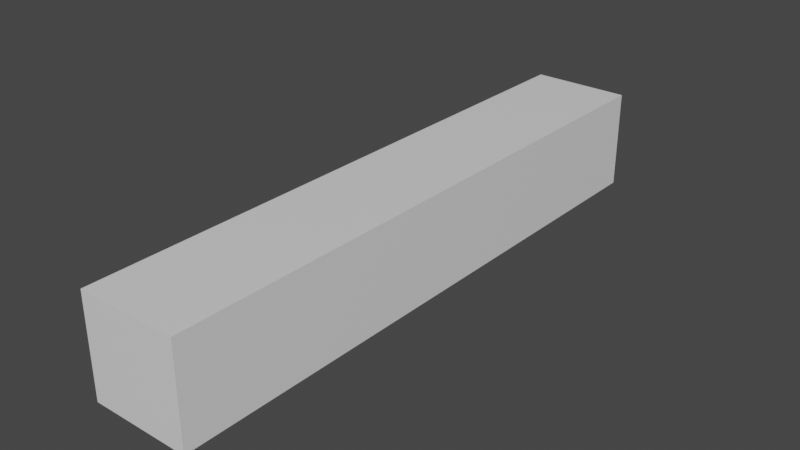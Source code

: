 # Source: arm.blend  (saved by Blender 2.80.75; exported with 4.5.12 LTS)
import bpy
from mathutils import Matrix  # noqa: F401  (used for matrix-valued properties, if any)

bpy.ops.wm.read_factory_settings(use_empty=True)
scene = bpy.context.scene
scene.name = 'Scene'

# ---- collections
col_collection = bpy.data.collections.new('Collection'); scene.collection.children.link(col_collection)

# ---- materials (node trees are filled in below, after node groups)
mat_material = bpy.data.materials.new('Material')
mat_material.alpha_threshold = 0.0
mat_material.use_transparent_shadow = False
mat_material.line_color = (0.0, 0.0, 0.0, 1.0)

# ---- material node trees
mat_material.use_nodes = True; mat_material.node_tree.nodes.clear()
_N = mat_material.node_tree.nodes; _L = mat_material.node_tree.links
n0 = _N.new('ShaderNodeOutputMaterial'); n0.name = 'Material Output'; n0.location = (300, 300)
n1 = _N.new('ShaderNodeBsdfPrincipled'); n1.name = 'Principled BSDF'; n1.location = (10, 300)
n1.distribution = 'GGX'
n1.subsurface_method = 'BURLEY'
n1.inputs[2].default_value = 0.4
n1.inputs[3].default_value = 1.45
n1.inputs[27].default_value = (0.0, 0.0, 0.0, 1.0)
n1.inputs[28].default_value = 1.0
_L.new(n1.outputs[0], n0.inputs[0])
n0.is_active_output = True

# ---- world
world_world = bpy.data.worlds.new('World'); scene.world = world_world
world_world.use_nodes = True; world_world.node_tree.nodes.clear()
_N = world_world.node_tree.nodes; _L = world_world.node_tree.links
n0 = _N.new('ShaderNodeOutputWorld'); n0.name = 'World Output'; n0.location = (300, 300)
n1 = _N.new('ShaderNodeBackground'); n1.name = 'Background'; n1.location = (10, 300)
n1.inputs[0].default_value = (0.05088, 0.05088, 0.05088, 1.0)
_L.new(n1.outputs[0], n0.inputs[0])
n0.is_active_output = True
world_world.color = (0.05088, 0.05088, 0.05088)
world_world.use_sun_shadow = False
world_world.sun_shadow_jitter_overblur = 0.0

# ---- meshes
me_cube = bpy.data.meshes.new('Cube')
me_cube.from_pydata([(0.5, 6.0, -0.5), (0.5, -2.186e-08, -0.5), (0.5, 6.0, 0.5), (0.5, 2.186e-08, 0.5), (-0.5, 6.0, -0.5), (-0.5, -2.186e-08, -0.5), (-0.5, 6.0, 0.5), (-0.5, 2.186e-08, 0.5)], [], [(0, 4, 6, 2), (3, 2, 6, 7), (7, 6, 4, 5), (5, 1, 3, 7), (1, 0, 2, 3), (5, 4, 0, 1)])
_uv = me_cube.uv_layers.new(name='UVMap')
_uv.uv.foreach_set('vector', [0.375, 0.0, 0.625, 0.0, 0.625, 0.25, 0.375, 0.25, 0.375, 0.25, 0.625, 0.25, 0.625, 0.5, 0.375, 0.5, 0.375, 0.5, 0.625, 0.5, 0.625, 0.75, 0.375, 0.75, 0.375, 0.75, 0.625, 0.75, 0.625, 1.0, 0.375, 1.0, 0.125, 0.5, 0.375, 0.5, 0.375, 0.75, 0.125, 0.75, 0.625, 0.5, 0.875, 0.5, 0.875, 0.75, 0.625, 0.75])
me_cube.materials.append(mat_material)
me_cube.use_remesh_preserve_volume = False
me_cube.use_remesh_preserve_attributes = False
me_cube.use_mirror_vertex_groups = False
me_cube.update()

# ---- objects
ob_cube = bpy.data.objects.new('Cube', me_cube)

# ---- transforms, parenting, visibility, modifiers, constraints
ob_cube.location = (0.0, 0.0, 0.0)
ob_cube.lock_rotations_4d = False
ob_cube.empty_display_type = 'ARROWS'
ob_cube.lineart.crease_threshold = 0.0

# ---- collection membership
col_collection.objects.link(ob_cube)

# ---- scene / render settings (as saved in the file)
scene.frame_start = 1; scene.frame_end = 250; scene.frame_set(1)
scene.render.engine = 'BLENDER_EEVEE_NEXT'
scene.cycles.use_denoising = False
scene.cycles.samples = 128
scene.cycles.sampling_pattern = 'TABULATED_SOBOL'
scene.cycles.use_adaptive_sampling = False
scene.cycles.use_light_tree = False
scene.view_settings.view_transform = 'Filmic'
bpy.context.view_layer.update()

# ---- added for rendering (the .blend has no active camera and no usable light): camera, sun
cam_auto = bpy.data.cameras.new('AutoCamera')
cam_auto.lens = 50.0
cam_auto.sensor_width = 36.0
cam_auto.clip_end = 1000.0
ob_auto_camera = bpy.data.objects.new('AutoCamera', cam_auto)
scene.collection.objects.link(ob_auto_camera)
ob_auto_camera.location = (5.70347, -3.84416, 4.56277)
ob_auto_camera.rotation_euler = (1.09748, -7.21219e-08, 0.694738)
scene.camera = ob_auto_camera
light_auto_sun = bpy.data.lights.new('AutoSun', 'SUN')
light_auto_sun.energy = 3.0
light_auto_sun.angle = 0.0523599
ob_auto_sun = bpy.data.objects.new('AutoSun', light_auto_sun)
scene.collection.objects.link(ob_auto_sun)
ob_auto_sun.rotation_euler = (0.872665, 0.174533, 0.523599)
bpy.context.view_layer.update()
